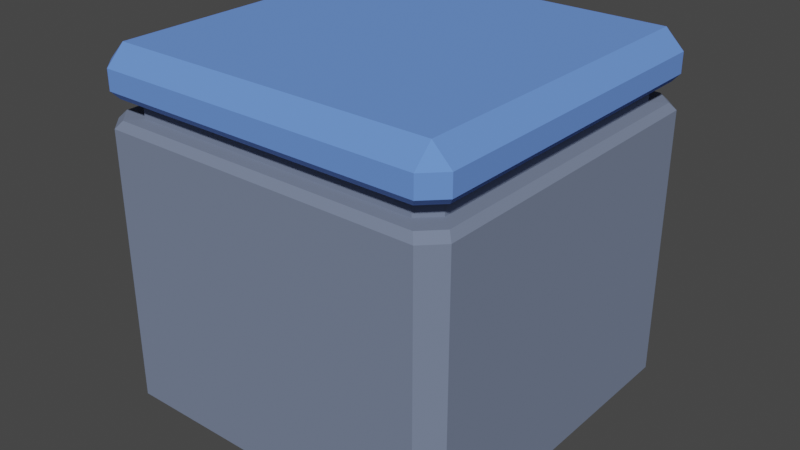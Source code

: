 # Source: TriggerCube.blend  (saved by Blender 2.81.16; exported with 4.5.12 LTS)
import bpy
from mathutils import Matrix  # noqa: F401  (used for matrix-valued properties, if any)

bpy.ops.wm.read_factory_settings(use_empty=True)
scene = bpy.context.scene
scene.name = 'Scene'

# ---- collections
col_collection = bpy.data.collections.new('Collection'); scene.collection.children.link(col_collection)

# ---- materials (node trees are filled in below, after node groups)
mat_body = bpy.data.materials.new('Body')
mat_body.alpha_threshold = 0.0
mat_body.use_transparent_shadow = False
mat_body.line_color = (0.0, 0.0, 0.0, 1.0)
mat_head = bpy.data.materials.new('Head')
mat_head.use_transparent_shadow = False

# ---- material node trees
mat_body.use_nodes = True; mat_body.node_tree.nodes.clear()
_N = mat_body.node_tree.nodes; _L = mat_body.node_tree.links
n0 = _N.new('ShaderNodeOutputMaterial'); n0.name = 'Material Output'; n0.location = (300, 300)
n1 = _N.new('ShaderNodeBsdfPrincipled'); n1.name = 'Principled BSDF'; n1.location = (10, 300)
n1.distribution = 'GGX'
n1.subsurface_method = 'BURLEY'
n1.inputs[0].default_value = (0.1686, 0.2091, 0.3108, 1.0)
n1.inputs[2].default_value = 1.0
n1.inputs[3].default_value = 1.45
n1.inputs[27].default_value = (0.0, 0.0, 0.0, 1.0)
n1.inputs[28].default_value = 1.0
_L.new(n1.outputs[0], n0.inputs[0])
n0.is_active_output = True
mat_head.use_nodes = True; mat_head.node_tree.nodes.clear()
_N = mat_head.node_tree.nodes; _L = mat_head.node_tree.links
n0 = _N.new('ShaderNodeOutputMaterial'); n0.name = 'Material Output'; n0.location = (300, 300)
n1 = _N.new('ShaderNodeBsdfPrincipled'); n1.name = 'Principled BSDF'; n1.location = (10, 300)
n1.distribution = 'GGX'
n1.subsurface_method = 'BURLEY'
n1.inputs[0].default_value = (0.1331, 0.2821, 0.8, 1.0)
n1.inputs[2].default_value = 1.0
n1.inputs[3].default_value = 1.45
n1.inputs[27].default_value = (0.0, 0.0, 0.0, 1.0)
n1.inputs[28].default_value = 1.0
_L.new(n1.outputs[0], n0.inputs[0])
n0.is_active_output = True

# ---- world
world_world = bpy.data.worlds.new('World'); scene.world = world_world
world_world.use_nodes = True; world_world.node_tree.nodes.clear()
_N = world_world.node_tree.nodes; _L = world_world.node_tree.links
n0 = _N.new('ShaderNodeOutputWorld'); n0.name = 'World Output'; n0.location = (300, 300)
n1 = _N.new('ShaderNodeBackground'); n1.name = 'Background'; n1.location = (10, 300)
n1.inputs[0].default_value = (0.05088, 0.05088, 0.05088, 1.0)
_L.new(n1.outputs[0], n0.inputs[0])
n0.is_active_output = True
world_world.color = (0.05088, 0.05088, 0.05088)
world_world.use_sun_shadow = False
world_world.sun_shadow_jitter_overblur = 0.0

# ---- meshes
me_cube = bpy.data.meshes.new('Cube')
me_cube.from_pydata([(0.8978, 0.8978, -1.0), (0.8978, 1.0, -0.8978), (1.0, 0.8978, -0.8978), (1.0, -0.8978, -0.8978), (0.8978, -1.0, -0.8978), (0.8978, -0.8978, -1.0), (-1.0, 0.8978, -0.8978), (-0.8978, 1.0, -0.8978), (-0.8978, 0.8978, -1.0), (-0.8978, -0.8978, -1.0), (-0.8978, -1.0, -0.8978), (-1.0, -0.8978, -0.8978), (-0.8938, -0.8025, 0.6446), (-0.8938, -0.8025, 0.7436), (-0.8025, -0.8938, 0.7436), (-0.8025, -0.8938, 0.6446), (0.8025, 0.8938, 0.6446), (0.8025, 0.8938, 0.7436), (0.8938, 0.8025, 0.6446), (0.8938, 0.8025, 0.7436), (0.8025, -0.8938, 0.7436), (0.8025, -0.8938, 0.6446), (0.8938, -0.8025, 0.6446), (0.8938, -0.8025, 0.7436), (-0.8025, 0.8938, 0.6446), (-0.8025, 0.8938, 0.7436), (-0.8938, 0.8025, 0.6446), (-0.8938, 0.8025, 0.7436), (0.9686, 0.8697, 0.6404), (1.0, 0.8978, 0.6011), (0.8697, 0.9686, 0.6404), (0.8978, 1.0, 0.6011), (-0.8978, -1.0, 0.6011), (-0.8697, -0.9686, 0.6404), (-0.9686, -0.8697, 0.6404), (-1.0, -0.8978, 0.6011), (0.8697, -0.9686, 0.6404), (0.8978, -1.0, 0.6011), (1.0, -0.8978, 0.6011), (0.9686, -0.8697, 0.6404), (-0.8978, 1.0, 0.6011), (-0.8697, 0.9686, 0.6404), (-1.0, 0.8978, 0.6011), (-0.9686, 0.8697, 0.6404)], [], [(8, 0, 5, 9), (41, 43, 26, 24), (0, 1, 2), (3, 4, 5), (6, 7, 8), (9, 10, 11), (8, 9, 11, 6), (0, 8, 7, 1), (28, 30, 16, 18), (36, 39, 22, 21), (9, 5, 4, 10), (5, 0, 2, 3), (34, 33, 15, 12), (25, 17, 16, 24), (30, 41, 24, 16), (39, 28, 18, 22), (33, 36, 21, 15), (43, 34, 12, 26), (7, 40, 31, 1), (2, 29, 38, 3), (11, 35, 42, 6), (37, 4, 3, 38), (29, 2, 1, 31), (24, 26, 27, 25), (21, 22, 23, 20), (14, 13, 12, 15), (18, 16, 17, 19), (19, 23, 22, 18), (20, 14, 15, 21), (13, 27, 26, 12), (40, 7, 6, 42), (4, 37, 32, 10), (10, 32, 35, 11), (31, 40, 41, 30), (40, 42, 43, 41), (37, 38, 39, 36), (35, 32, 33, 34), (29, 31, 30, 28), (38, 29, 28, 39), (32, 37, 36, 33), (42, 35, 34, 43)])
_uv = me_cube.uv_layers.new(name='UVMap')
_uv.uv.foreach_set('vector', [0.1378, 0.5128, 0.3622, 0.5128, 0.3622, 0.7372, 0.1378, 0.7372, 0.5798, 0.2628, 0.5798, 0.2372, 0.5798, 0.2372, 0.5798, 0.2628, 0.3622, 0.5128, 0.3622, 0.5, 0.375, 0.5128, 0.3878, 0.7372, 0.3878, 0.75, 0.375, 0.7372, 0.3878, 0.2372, 0.3878, 0.25, 0.375, 0.2372, 0.1378, 0.7372, 0.1378, 0.75, 0.125, 0.7372, 0.1378, 0.5128, 0.1378, 0.7372, 0.125, 0.7372, 0.125, 0.5128, 0.3622, 0.5128, 0.1378, 0.5128, 0.1378, 0.5, 0.3622, 0.5, 0.5798, 0.5128, 0.5798, 0.4872, 0.5798, 0.4872, 0.5798, 0.5128, 0.5798, 0.7628, 0.5798, 0.7372, 0.5798, 0.7372, 0.5798, 0.7628, 0.1378, 0.7372, 0.3622, 0.7372, 0.3622, 0.75, 0.1378, 0.75, 0.3622, 0.7372, 0.3622, 0.5128, 0.3878, 0.5128, 0.3878, 0.7372, 0.5798, 1.0, 0.5798, 0.9872, 0.5798, 0.9872, 0.5798, 1.0, 0.5937, 0.2628, 0.5937, 0.4872, 0.5798, 0.4872, 0.5798, 0.2628, 0.5798, 0.4872, 0.5798, 0.2628, 0.5798, 0.2628, 0.5798, 0.4872, 0.5798, 0.7372, 0.5798, 0.5128, 0.5798, 0.5128, 0.5798, 0.7372, 0.5798, 0.9872, 0.5798, 0.7628, 0.5798, 0.7628, 0.5798, 0.9872, 0.5798, 0.2372, 0.5798, 0.01277, 0.5798, 0.01277, 0.5798, 0.2372, 0.3878, 0.2628, 0.5751, 0.2628, 0.5751, 0.4872, 0.3878, 0.4872, 0.3878, 0.5128, 0.5751, 0.5128, 0.5751, 0.7372, 0.3878, 0.7372, 0.3878, 0.01277, 0.5751, 0.01277, 0.5751, 0.2372, 0.3878, 0.2372, 0.5751, 0.7628, 0.3878, 0.7628, 0.3878, 0.7372, 0.5751, 0.7372, 0.5751, 0.5128, 0.3878, 0.5128, 0.3878, 0.4872, 0.5751, 0.4872, 0.5798, 0.2628, 0.5798, 0.2372, 0.5937, 0.2372, 0.5937, 0.2628, 0.5798, 0.7628, 0.5798, 0.7372, 0.5937, 0.7372, 0.5937, 0.7628, 0.5937, 0.9872, 0.5937, 1.0, 0.5798, 1.0, 0.5798, 0.9872, 0.5798, 0.5128, 0.5798, 0.4872, 0.5937, 0.4872, 0.5937, 0.5128, 0.5937, 0.5128, 0.5937, 0.7372, 0.5798, 0.7372, 0.5798, 0.5128, 0.5937, 0.7628, 0.5937, 0.9872, 0.5798, 0.9872, 0.5798, 0.7628, 0.5937, 0.01277, 0.5937, 0.2372, 0.5798, 0.2372, 0.5798, 0.01277, 0.5751, 0.2628, 0.3878, 0.2628, 0.3878, 0.2372, 0.5751, 0.2372, 0.3878, 0.7628, 0.5751, 0.7628, 0.5751, 0.9872, 0.3878, 0.9872, 0.3878, 0.9872, 0.5751, 0.9872, 0.5751, 1.0, 0.3878, 1.0, 0.5751, 0.4872, 0.5751, 0.2628, 0.5798, 0.2628, 0.5798, 0.4872, 0.5751, 0.2628, 0.5751, 0.2372, 0.5798, 0.2372, 0.5798, 0.2628, 0.5751, 0.7628, 0.5751, 0.7372, 0.5798, 0.7372, 0.5798, 0.7628, 0.5751, 1.0, 0.5751, 0.9872, 0.5798, 0.9872, 0.5798, 1.0, 0.5751, 0.5128, 0.5751, 0.4872, 0.5798, 0.4872, 0.5798, 0.5128, 0.5751, 0.7372, 0.5751, 0.5128, 0.5798, 0.5128, 0.5798, 0.7372, 0.5751, 0.9872, 0.5751, 0.7628, 0.5798, 0.7628, 0.5798, 0.9872, 0.5751, 0.2372, 0.5751, 0.01277, 0.5798, 0.01277, 0.5798, 0.2372])
me_cube.materials.append(mat_body)
me_cube.use_remesh_preserve_volume = False
me_cube.use_remesh_preserve_attributes = False
me_cube.use_mirror_vertex_groups = False
me_cube.update()
me_cube_001 = bpy.data.meshes.new('Cube.001')
me_cube_001.from_pydata([(0.8978, 1.0, 0.8978), (0.8978, 0.8978, 1.0), (1.0, 0.8978, 0.8978), (1.0, -0.8978, 0.8978), (0.8978, -0.8978, 1.0), (0.8978, -1.0, 0.8978), (-0.8978, 1.0, 0.8978), (-1.0, 0.8978, 0.8978), (-0.8978, 0.8978, 1.0), (-1.0, -0.8978, 0.8978), (-0.8978, -1.0, 0.8978), (-0.8978, -0.8978, 1.0), (-0.8938, -0.8025, 0.7436), (-0.8025, -0.8938, 0.7436), (0.8025, 0.8938, 0.7436), (0.8938, 0.8025, 0.7436), (0.8025, -0.8938, 0.7436), (0.8938, -0.8025, 0.7436), (-0.8025, 0.8938, 0.7436), (-0.8938, 0.8025, 0.7436), (1.0, 0.8978, 0.7871), (0.9686, 0.8697, 0.7478), (0.8978, 1.0, 0.7871), (0.8697, 0.9686, 0.7478), (-0.8697, -0.9686, 0.7478), (-0.8978, -1.0, 0.7871), (-1.0, -0.8978, 0.7871), (-0.9686, -0.8697, 0.7478), (0.8978, -1.0, 0.7871), (0.8697, -0.9686, 0.7478), (0.9686, -0.8697, 0.7478), (1.0, -0.8978, 0.7871), (-0.8697, 0.9686, 0.7478), (-0.8978, 1.0, 0.7871), (-0.9686, 0.8697, 0.7478), (-1.0, 0.8978, 0.7871)], [], [(30, 17, 16, 29), (1, 4, 11, 8), (21, 15, 17, 30), (0, 2, 1), (3, 5, 4), (6, 8, 7), (9, 11, 10), (24, 13, 12, 27), (4, 5, 10, 11), (1, 2, 3, 4), (11, 9, 7, 8), (8, 6, 0, 1), (29, 16, 13, 24), (34, 19, 18, 32), (25, 26, 9, 10), (5, 3, 31, 28), (2, 0, 22, 20), (33, 22, 0, 6), (26, 35, 7, 9), (20, 31, 3, 2), (32, 18, 14, 23), (28, 25, 10, 5), (27, 12, 19, 34), (6, 7, 35, 33), (33, 32, 23, 22), (35, 34, 32, 33), (31, 30, 29, 28), (25, 24, 27, 26), (22, 23, 21, 20), (20, 21, 30, 31), (28, 29, 24, 25), (26, 27, 34, 35), (23, 14, 15, 21)])
me_cube_001.polygons.foreach_set('material_index', [0, 1, 0, 1, 1, 1, 1, 0, 1, 1, 1, 1, 0, 0, 1, 1, 1, 1, 1, 1, 0, 1, 0, 1, 1, 1, 1, 1, 1, 1, 1, 1, 0])
_uv = me_cube_001.uv_layers.new(name='UVMap')
_uv.uv.foreach_set('vector', [0.5937, 0.7372, 0.5937, 0.7372, 0.5937, 0.7628, 0.5937, 0.7628, 0.6378, 0.5128, 0.6378, 0.7372, 0.8622, 0.7372, 0.8622, 0.5128, 0.5937, 0.5128, 0.5937, 0.5128, 0.5937, 0.7372, 0.5937, 0.7372, 0.6122, 0.4872, 0.6122, 0.5, 0.625, 0.4872, 0.6122, 0.7372, 0.6122, 0.75, 0.625, 0.7372, 0.6122, 0.2628, 0.625, 0.2628, 0.6122, 0.25, 0.6122, 0.01277, 0.625, 0.01277, 0.6122, 0.0, 0.5937, 0.9872, 0.5937, 0.9872, 0.5937, 1.0, 0.5937, 1.0, 0.6378, 0.7372, 0.6378, 0.75, 0.8622, 0.75, 0.8622, 0.7372, 0.6378, 0.5128, 0.6122, 0.5128, 0.6122, 0.7372, 0.6378, 0.7372, 0.8622, 0.7372, 0.875, 0.7372, 0.875, 0.5128, 0.8622, 0.5128, 0.8622, 0.5128, 0.8622, 0.5, 0.6378, 0.5, 0.6378, 0.5128, 0.5937, 0.7628, 0.5937, 0.7628, 0.5937, 0.9872, 0.5937, 0.9872, 0.5937, 0.2372, 0.5937, 0.2372, 0.5937, 0.2628, 0.5937, 0.2628, 0.5984, 0.9872, 0.5984, 1.0, 0.6122, 1.0, 0.6122, 0.9872, 0.6122, 0.7628, 0.6122, 0.7372, 0.5984, 0.7372, 0.5984, 0.7628, 0.6122, 0.5128, 0.6122, 0.4872, 0.5984, 0.4872, 0.5984, 0.5128, 0.5984, 0.2628, 0.5984, 0.4872, 0.6122, 0.4872, 0.6122, 0.2628, 0.5984, 0.01277, 0.5984, 0.2372, 0.6122, 0.2372, 0.6122, 0.01277, 0.5984, 0.5128, 0.5984, 0.7372, 0.6122, 0.7372, 0.6122, 0.5128, 0.5937, 0.2628, 0.5937, 0.2628, 0.5937, 0.4872, 0.5937, 0.4872, 0.5984, 0.7628, 0.5984, 0.9872, 0.6122, 0.9872, 0.6122, 0.7628, 0.5937, 0.01277, 0.5937, 0.01277, 0.5937, 0.2372, 0.5937, 0.2372, 0.6122, 0.2628, 0.6122, 0.2372, 0.5984, 0.2372, 0.5984, 0.2628, 0.5984, 0.2628, 0.5937, 0.2628, 0.5937, 0.4872, 0.5984, 0.4872, 0.5984, 0.2372, 0.5937, 0.2372, 0.5937, 0.2628, 0.5984, 0.2628, 0.5984, 0.7372, 0.5937, 0.7372, 0.5937, 0.7628, 0.5984, 0.7628, 0.5984, 0.9872, 0.5937, 0.9872, 0.5937, 1.0, 0.5984, 1.0, 0.5984, 0.4872, 0.5937, 0.4872, 0.5937, 0.5128, 0.5984, 0.5128, 0.5984, 0.5128, 0.5937, 0.5128, 0.5937, 0.7372, 0.5984, 0.7372, 0.5984, 0.7628, 0.5937, 0.7628, 0.5937, 0.9872, 0.5984, 0.9872, 0.5984, 0.01277, 0.5937, 0.01277, 0.5937, 0.2372, 0.5984, 0.2372, 0.5937, 0.4872, 0.5937, 0.4872, 0.5937, 0.5128, 0.5937, 0.5128])
me_cube_001.materials.append(mat_body)
me_cube_001.materials.append(mat_head)
me_cube_001.use_remesh_preserve_volume = False
me_cube_001.use_remesh_preserve_attributes = False
me_cube_001.use_mirror_vertex_groups = False
me_cube_001.update()

# ---- objects
ob_body = bpy.data.objects.new('Body', me_cube)
ob_head = bpy.data.objects.new('Head', me_cube_001)

# ---- transforms, parenting, visibility, modifiers, constraints
ob_body.location = (0.0, 0.0, 0.0)
ob_body.lock_rotations_4d = False
ob_body.empty_display_type = 'ARROWS'
ob_body.lineart.crease_threshold = 0.0
ob_head.location = (0.0, 0.0, 0.0)
ob_head.lock_rotations_4d = False
ob_head.empty_display_type = 'ARROWS'
ob_head.lineart.crease_threshold = 0.0

# ---- collection membership
col_collection.objects.link(ob_body)
col_collection.objects.link(ob_head)

# ---- scene / render settings (as saved in the file)
scene.frame_start = 1; scene.frame_end = 250; scene.frame_set(1)
scene.render.engine = 'BLENDER_EEVEE_NEXT'
scene.cycles.use_denoising = False
scene.cycles.samples = 128
scene.cycles.sampling_pattern = 'TABULATED_SOBOL'
scene.cycles.use_adaptive_sampling = False
scene.cycles.use_light_tree = False
scene.view_settings.view_transform = 'Filmic'
bpy.context.view_layer.update()

# ---- added for rendering (the .blend has no active camera and no usable light): camera, sun
cam_auto = bpy.data.cameras.new('AutoCamera')
cam_auto.lens = 50.0
cam_auto.sensor_width = 36.0
cam_auto.clip_end = 1000.0
ob_auto_camera = bpy.data.objects.new('AutoCamera', cam_auto)
scene.collection.objects.link(ob_auto_camera)
ob_auto_camera.location = (3.20507, -3.84609, 2.56406)
ob_auto_camera.rotation_euler = (1.09748, -7.21219e-08, 0.694738)
scene.camera = ob_auto_camera
light_auto_sun = bpy.data.lights.new('AutoSun', 'SUN')
light_auto_sun.energy = 3.0
light_auto_sun.angle = 0.0523599
ob_auto_sun = bpy.data.objects.new('AutoSun', light_auto_sun)
scene.collection.objects.link(ob_auto_sun)
ob_auto_sun.rotation_euler = (0.872665, 0.174533, 0.523599)
bpy.context.view_layer.update()
